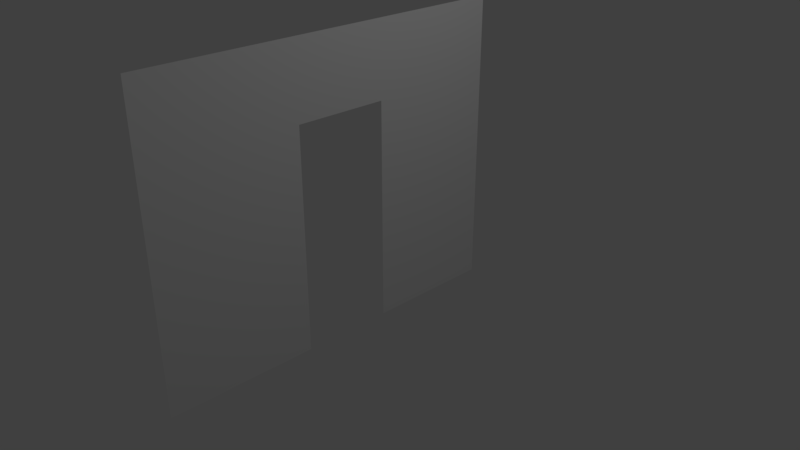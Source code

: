 # Source: wallwithdoor.blend  (saved by Blender 2.78.0; exported with 4.5.12 LTS)
import bpy
from mathutils import Matrix  # noqa: F401  (used for matrix-valued properties, if any)

bpy.ops.wm.read_factory_settings(use_empty=True)
scene = bpy.context.scene
scene.name = 'Scene'

# ---- collections
col_collection_1 = bpy.data.collections.new('Collection 1'); scene.collection.children.link(col_collection_1)

# ---- world
world_world = bpy.data.worlds.new('World'); scene.world = world_world
world_world.color = (0.05088, 0.05088, 0.05088)
world_world.use_sun_shadow = False
world_world.sun_shadow_jitter_overblur = 0.0
world_world.cycles.sampling_method = 'MANUAL'

# ---- cameras
cam_camera = bpy.data.cameras.new('Camera')
cam_camera.clip_end = 100.0
cam_camera.lens = 35.0
cam_camera.sensor_width = 32.0
cam_camera.sensor_height = 18.0
cam_camera.ortho_scale = 7.314
cam_camera.dof.focus_distance = 0.0
cam_camera.dof.aperture_fstop = 128.0

# ---- lights
light_lamp = bpy.data.lights.new('Lamp', 'POINT')
light_lamp.transmission_factor = 0.0
light_lamp.cutoff_distance = 30.0
light_lamp.energy = 100.0
light_lamp.shadow_buffer_clip_start = 1.001
light_lamp.shadow_soft_size = 0.1
light_lamp.shadow_maximum_resolution = 0.006
light_lamp.use_absolute_resolution = True

# ---- meshes
me_plane = bpy.data.meshes.new('Plane')
me_plane.from_pydata([(-3.0, -1.0, 1.51e-07), (1.0, -1.0, 0.0), (-3.0, 1.0, 1.51e-07), (1.0, 1.0, 0.0), (-2.0, 1.0, 1.51e-07), (-3.0, 4.0, 1.51e-07), (-2.0, 4.0, 1.51e-07), (-2.0, 2.235, 1.51e-07), (1.0, 4.0, -7.55e-08), (1.0, 2.235, -7.55e-08)], [], [(0, 1, 3, 4, 2), (2, 4, 7, 6, 5), (6, 7, 9, 8)])
me_plane.use_remesh_preserve_volume = False
me_plane.use_remesh_preserve_attributes = False
me_plane.use_mirror_vertex_groups = False
me_plane.update()

# ---- objects
ob_plane = bpy.data.objects.new('Plane', me_plane)
ob_lamp = bpy.data.objects.new('Lamp', light_lamp)
ob_camera = bpy.data.objects.new('Camera', cam_camera)

# ---- transforms, parenting, visibility, modifiers, constraints
ob_plane.location = (0.0, -2.0, 0.0)
ob_plane.rotation_euler = (-0.0, 1.571, 0.0)
ob_plane.lineart.crease_threshold = 0.0
ob_lamp.location = (4.076, 1.005, 5.904)
ob_lamp.rotation_euler = (0.6503, 0.05522, 1.866)
ob_lamp.lock_rotations_4d = False
ob_lamp.empty_display_type = 'ARROWS'
ob_lamp.color = (0.0, 0.0, 0.0, 0.0)
ob_lamp.lineart.crease_threshold = 0.0
ob_camera.location = (7.481, -6.508, 5.344)
ob_camera.rotation_euler = (1.109, 0.0, 0.8149)
ob_camera.lock_rotations_4d = False
ob_camera.empty_display_type = 'ARROWS'
ob_camera.color = (0.0, 0.0, 0.0, 0.0)
ob_camera.display_type = 'WIRE'
ob_camera.lineart.crease_threshold = 0.0

# ---- collection membership
col_collection_1.objects.link(ob_plane)
col_collection_1.objects.link(ob_lamp)
col_collection_1.objects.link(ob_camera)

# ---- scene / render settings (as saved in the file)
scene.camera = ob_camera
scene.frame_start = 1; scene.frame_end = 250; scene.frame_set(1)
scene.render.engine = 'BLENDER_EEVEE_NEXT'
scene.render.resolution_percentage = 50
scene.render.dither_intensity = 0.0
scene.cycles.use_denoising = False
scene.cycles.samples = 128
scene.cycles.sampling_pattern = 'TABULATED_SOBOL'
scene.cycles.light_sampling_threshold = 0.0
scene.cycles.use_adaptive_sampling = False
scene.cycles.use_light_tree = False
scene.cycles.blur_glossy = 0.0
scene.cycles.sample_clamp_indirect = 0.0
scene.view_settings.view_transform = 'Standard'
bpy.context.view_layer.update()
